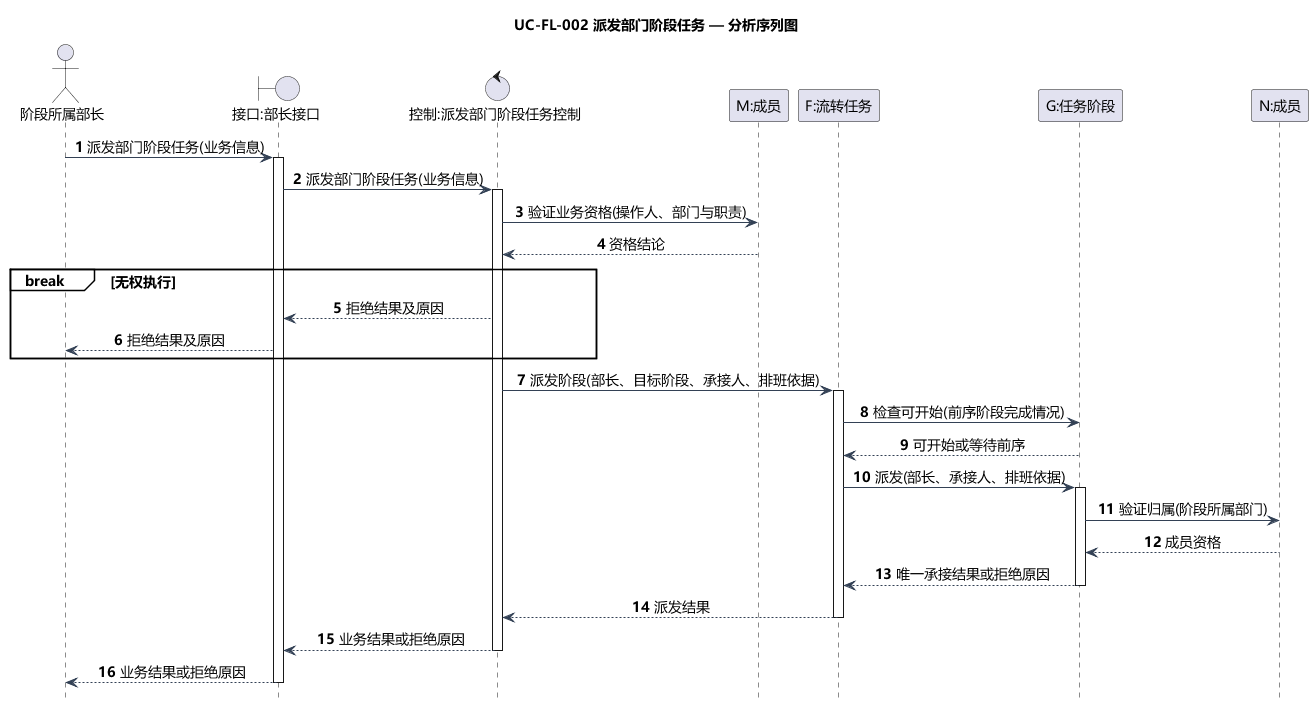

The diagram above was rendered by PlantUML. Its source (embedded in the PNG):
@startuml
title UC-FL-002 派发部门阶段任务 — 分析序列图
skinparam defaultFontName Microsoft YaHei
skinparam defaultFontSize 14
skinparam shadowing false
skinparam backgroundColor white
skinparam classAttributeIconSize 0
skinparam classBackgroundColor #F5FAFF
skinparam classBorderColor #46637F
skinparam ArrowColor #334155
skinparam nodesep 35
skinparam ranksep 45
hide footbox
autonumber
skinparam sequenceMessageAlign center
skinparam sequenceGroupBackgroundColor white
actor "阶段所属部长" as A
boundary "接口:部长接口" as B
control "控制:派发部门阶段任务控制" as C
participant "M:成员" as M
participant "F:流转任务" as F
participant "G:任务阶段" as G
participant "N:成员" as N
A -> B: 派发部门阶段任务(业务信息)
activate B
B -> C: 派发部门阶段任务(业务信息)
activate C
C -> M: 验证业务资格(操作人、部门与职责)
M --> C: 资格结论
break 无权执行
  C --> B: 拒绝结果及原因
  B --> A: 拒绝结果及原因
end

C -> F: 派发阶段(部长、目标阶段、承接人、排班依据)
activate F
F -> G: 检查可开始(前序阶段完成情况)
G --> F: 可开始或等待前序
F -> G: 派发(部长、承接人、排班依据)
activate G
G -> N: 验证归属(阶段所属部门)
N --> G: 成员资格
G --> F: 唯一承接结果或拒绝原因
deactivate G
F --> C: 派发结果
deactivate F

C --> B: 业务结果或拒绝原因
deactivate C
B --> A: 业务结果或拒绝原因
deactivate B
@enduml